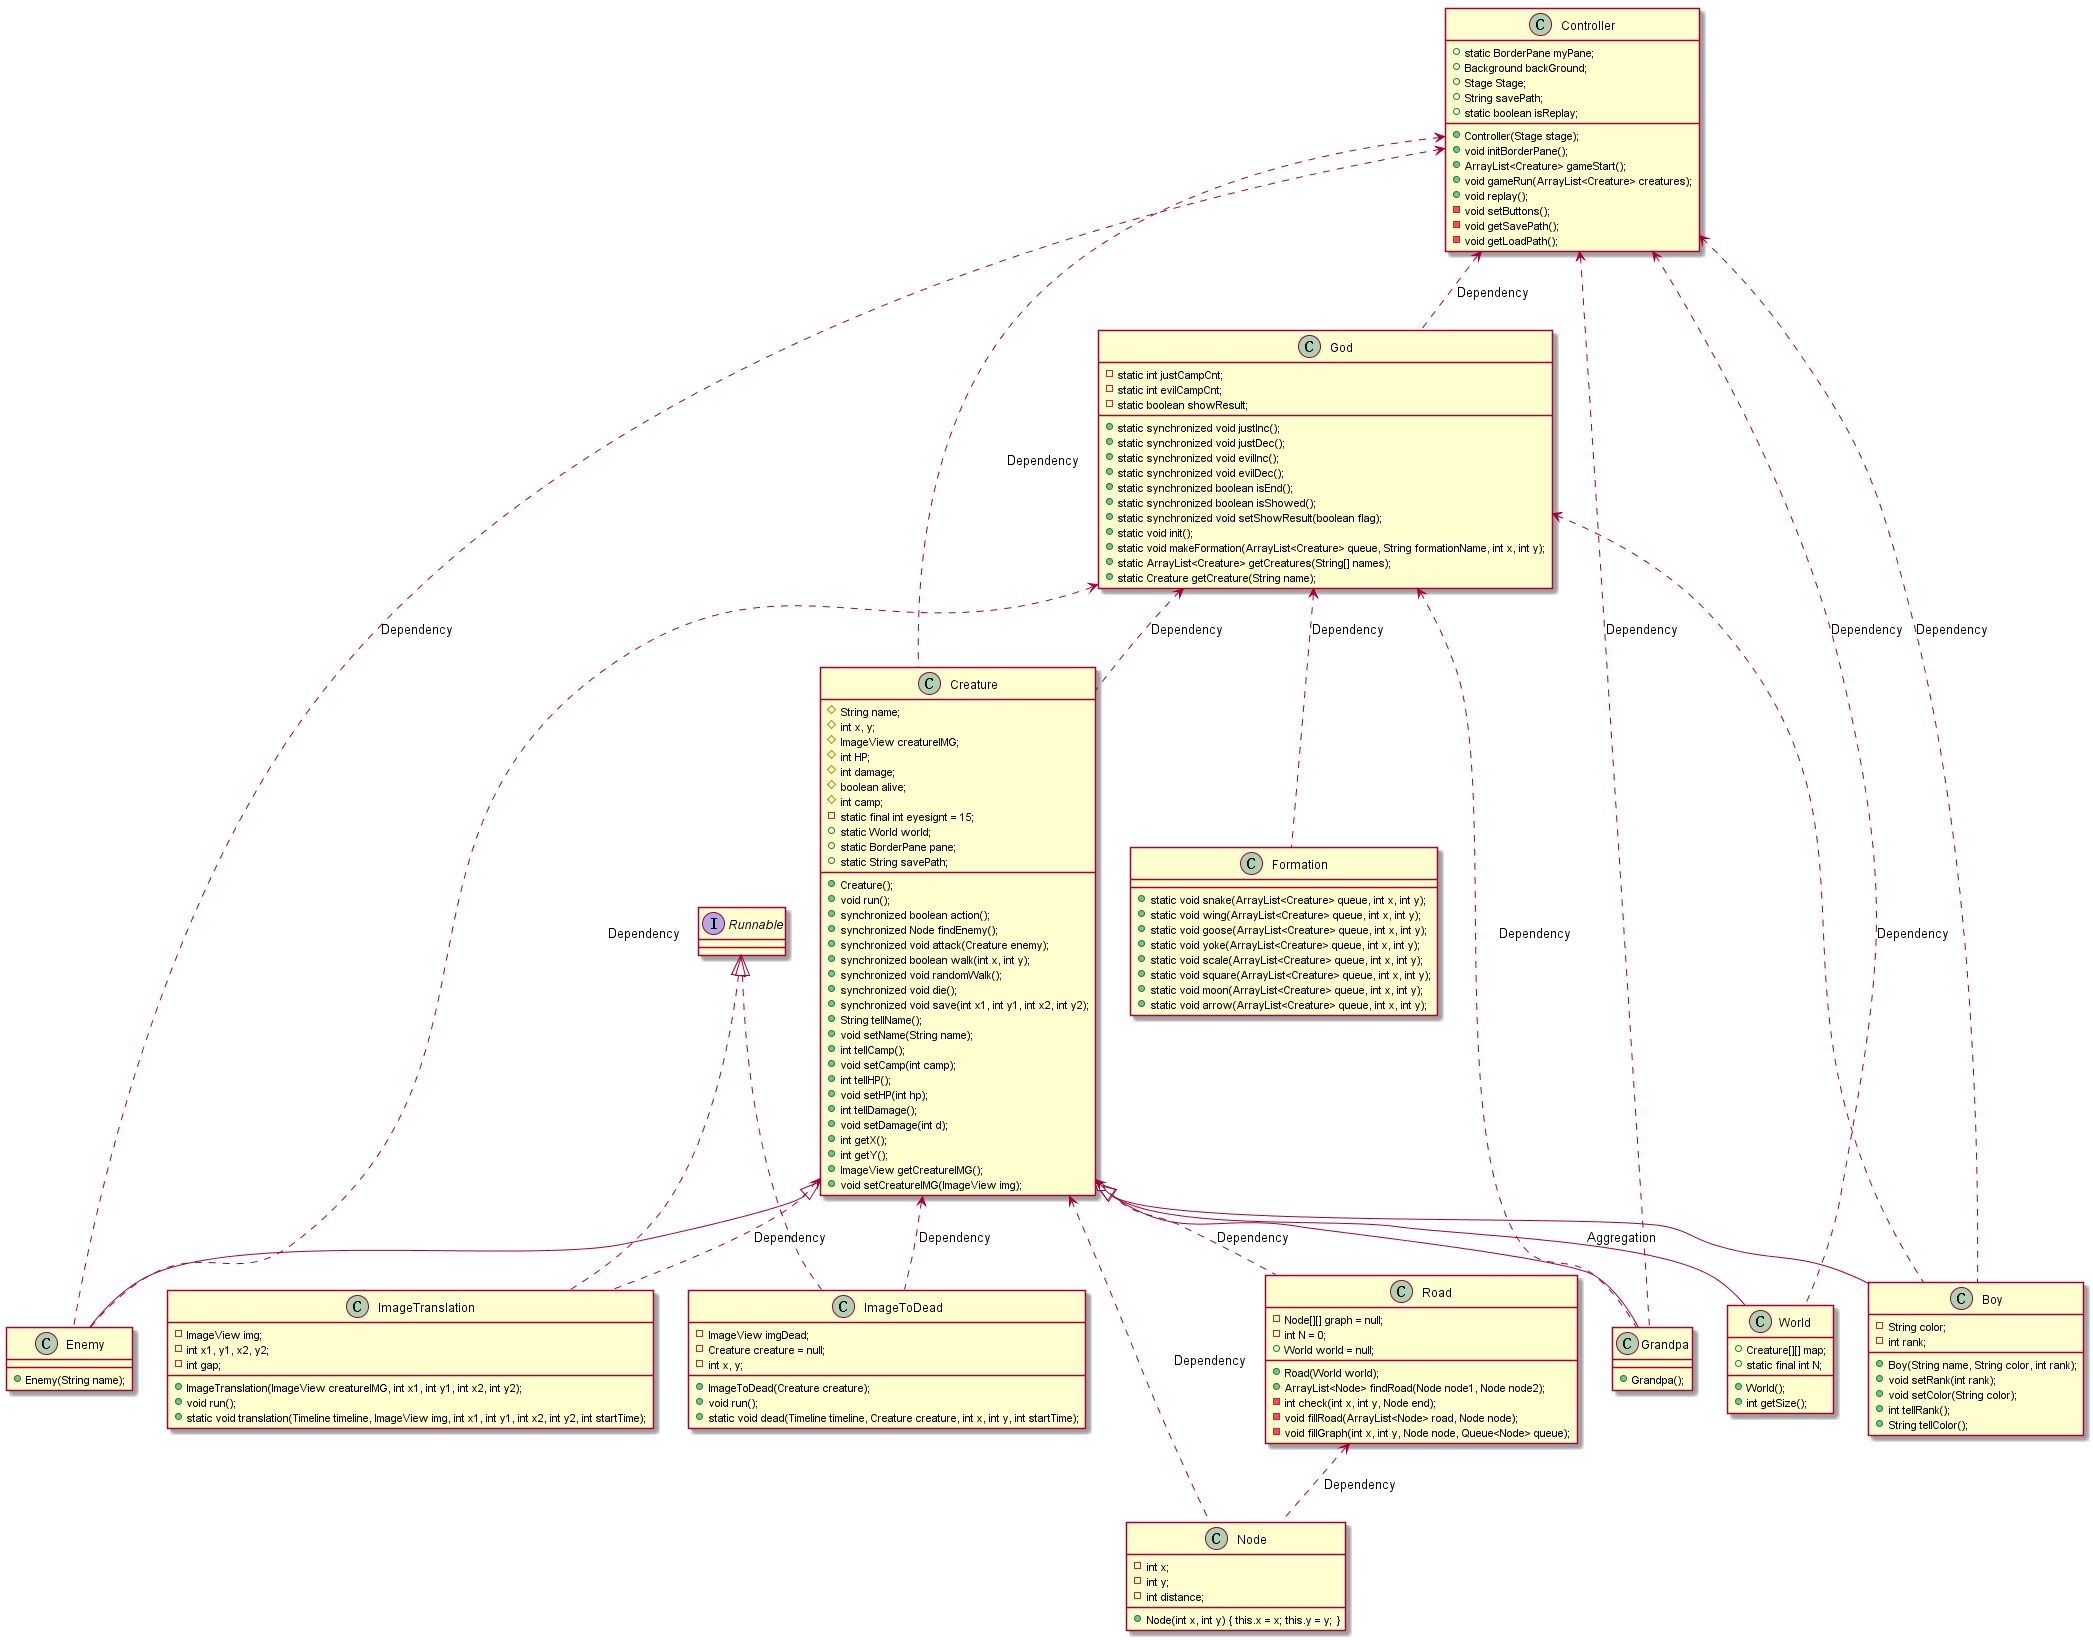

The diagram above was rendered by PlantUML. Its source (embedded in the PNG):
@startuml

class Controller {
    + static BorderPane myPane;
    + Background backGround;
    + Stage Stage;
    + String savePath;
    + static boolean isReplay;
    + Controller(Stage stage);
    + void initBorderPane();
    + ArrayList<Creature> gameStart();
    + void gameRun(ArrayList<Creature> creatures);
    + void replay();
    - void setButtons();
    - void getSavePath();
    - void getLoadPath();
}
class God {
    - static int justCampCnt;
    - static int evilCampCnt;
    - static boolean showResult;
    + static synchronized void justInc();
    + static synchronized void justDec();
    + static synchronized void evilInc();
    + static synchronized void evilDec();
    + static synchronized boolean isEnd();
    + static synchronized boolean isShowed();
    + static synchronized void setShowResult(boolean flag);
    + static void init();
    + static void makeFormation(ArrayList<Creature> queue, String formationName, int x, int y);
    + static ArrayList<Creature> getCreatures(String[] names);
    + static Creature getCreature(String name);
}
class Formation {
    + static void snake(ArrayList<Creature> queue, int x, int y);
    + static void wing(ArrayList<Creature> queue, int x, int y);
    + static void goose(ArrayList<Creature> queue, int x, int y);
    + static void yoke(ArrayList<Creature> queue, int x, int y);
    + static void scale(ArrayList<Creature> queue, int x, int y);
    + static void square(ArrayList<Creature> queue, int x, int y);
    + static void moon(ArrayList<Creature> queue, int x, int y);
    + static void arrow(ArrayList<Creature> queue, int x, int y);
}
class Creature {
    # String name;
    # int x, y;
    # ImageView creatureIMG;
    # int HP;
    # int damage;
    # boolean alive;
    # int camp;
    - static final int eyesignt = 15;
    + static World world;
    + static BorderPane pane;
    + static String savePath;
    + Creature();
    + void run();
    + synchronized boolean action();
    + synchronized Node findEnemy();
    + synchronized void attack(Creature enemy);
    + synchronized boolean walk(int x, int y);
    + synchronized void randomWalk();
    + synchronized void die();
    + synchronized void save(int x1, int y1, int x2, int y2);
    + String tellName();
    + void setName(String name);
    + int tellCamp();
    + void setCamp(int camp);
    + int tellHP();
    + void setHP(int hp);
    + int tellDamage();
    + void setDamage(int d);
    + int getX();
    + int getY();
    + ImageView getCreatureIMG();
    + void setCreatureIMG(ImageView img);
}
class ImageTranslation implements Runnable {
    - ImageView img;
    - int x1, y1, x2, y2;
    - int gap;
    + ImageTranslation(ImageView creatureIMG, int x1, int y1, int x2, int y2);
    + void run();
    + static void translation(Timeline timeline, ImageView img, int x1, int y1, int x2, int y2, int startTime);
}
class ImageToDead implements Runnable {
    - ImageView imgDead;
    - Creature creature = null;
    - int x, y;
    + ImageToDead(Creature creature);
    + void run();
    + static void dead(Timeline timeline, Creature creature, int x, int y, int startTime);
}
class Road {
    - Node[][] graph = null;
    - int N = 0;
    + World world = null;
    + Road(World world);
    + ArrayList<Node> findRoad(Node node1, Node node2);
    - int check(int x, int y, Node end);
    - void fillRoad(ArrayList<Node> road, Node node);
    - void fillGraph(int x, int y, Node node, Queue<Node> queue);
}
class Node {
    - int x;
    - int y;
    - int distance;
    + Node(int x, int y) { this.x = x; this.y = y; }
}
class Boy extends Creature {
    - String color;
    - int rank;
    + Boy(String name, String color, int rank);
    + void setRank(int rank);
    + void setColor(String color);
    + int tellRank();
    + String tellColor();
}
class Enemy extends Creature {
    + Enemy(String name);
}
class Grandpa extends Creature{
    + Grandpa();
}
class World {
    + Creature[][] map;
    + static final int N;
    + World();
    + int getSize();
}
Creature o-- World : Aggregation
God <.. Formation : Dependency
God <.. Creature : Dependency
God <.. Boy : Dependency
God <.. Grandpa : Dependency
God <.. Enemy : Dependency
Controller <.. God : Dependency
Controller <.. World : Dependency
Controller <.. Creature : Dependency
Controller <.. Boy : Dependency
Controller <.. Grandpa : Dependency
Controller <.. Enemy : Dependency
Creature <.. Road : Dependency
Creature <.. Node : Dependency
Creature <.. ImageToDead : Dependency
Creature <.. ImageTranslation : Dependency
Road <.. Node : Dependency
@enduml